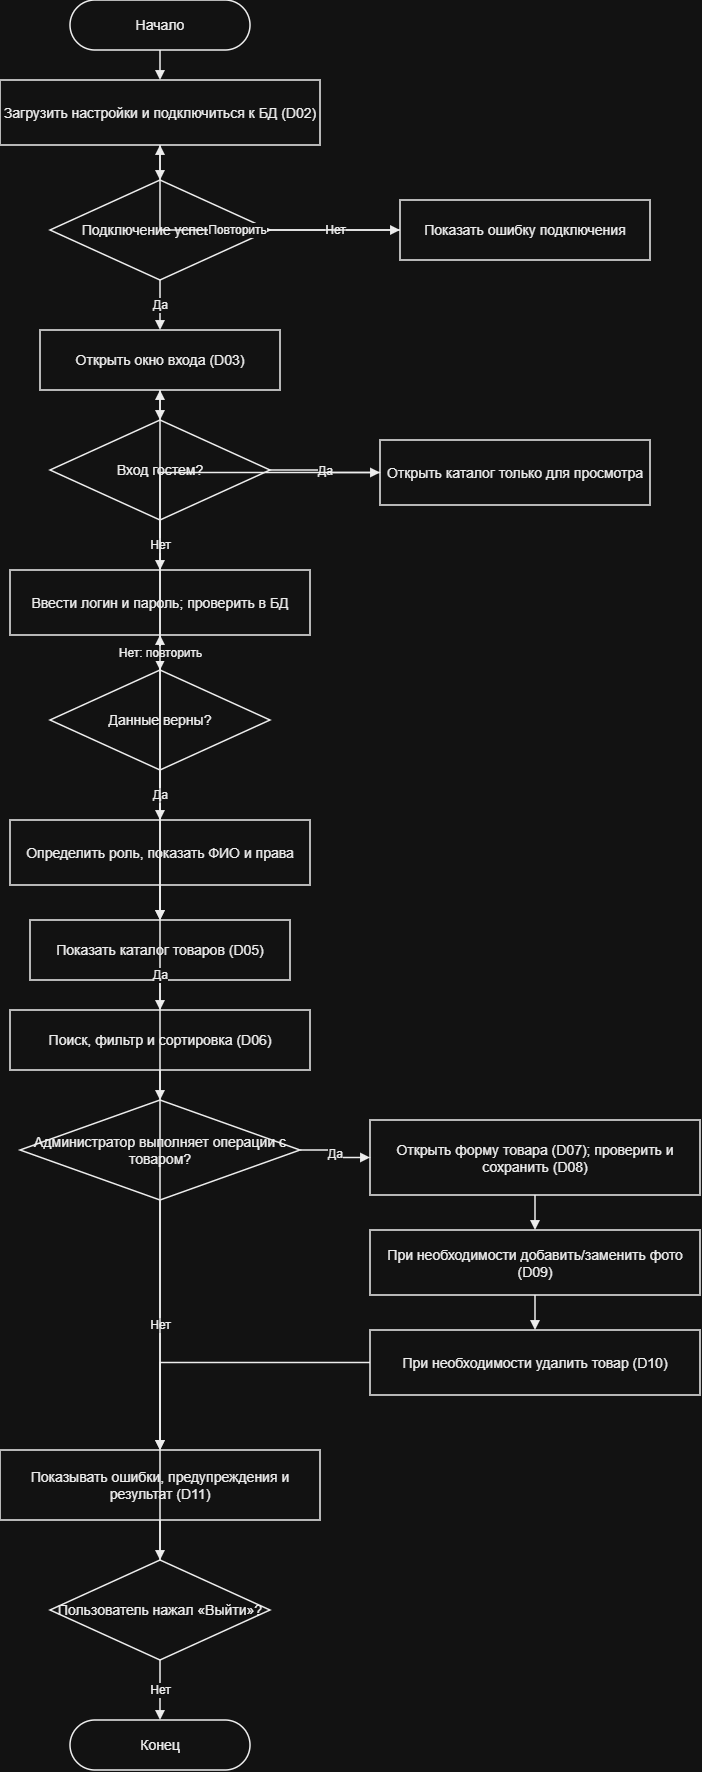

The diagram above was exported from draw.io. Its source (the exported page's mxGraphModel, read from the mxfile embedded in the PNG):
<mxGraphModel dx="1485" dy="1807" grid="1" gridSize="10" guides="1" tooltips="1" connect="1" arrows="1" fold="1" page="1" pageScale="1" pageWidth="1200" pageHeight="1900" math="0" shadow="0">
  <root>
    <mxCell id="0" />
    <mxCell id="1" parent="0" />
    <mxCell id="s" parent="1" style="whiteSpace=wrap;html=1;strokeColor=#000000;fillColor=#FFFFFF;fontColor=#000000;fontSize=14;strokeWidth=1.5;align=center;verticalAlign=middle;rounded=1;arcSize=50;" value="Начало" vertex="1">
      <mxGeometry height="50" width="180" x="420" y="20" as="geometry" />
    </mxCell>
    <mxCell id="start" parent="1" style="whiteSpace=wrap;html=1;strokeColor=#000000;fillColor=#FFFFFF;fontColor=#000000;fontSize=14;strokeWidth=1.5;align=center;verticalAlign=middle;rounded=0;" value="Загрузить настройки и подключиться к БД (D02)" vertex="1">
      <mxGeometry height="65" width="320" x="350" y="100" as="geometry" />
    </mxCell>
    <mxCell id="conn" parent="1" style="whiteSpace=wrap;html=1;strokeColor=#000000;fillColor=#FFFFFF;fontColor=#000000;fontSize=14;strokeWidth=1.5;align=center;verticalAlign=middle;rhombus;" value="Подключение успешно?" vertex="1">
      <mxGeometry height="100" width="220" x="400" y="200" as="geometry" />
    </mxCell>
    <mxCell id="err" parent="1" style="whiteSpace=wrap;html=1;strokeColor=#000000;fillColor=#FFFFFF;fontColor=#000000;fontSize=14;strokeWidth=1.5;align=center;verticalAlign=middle;rounded=0;" value="Показать ошибку подключения" vertex="1">
      <mxGeometry height="60" width="250" x="750" y="220" as="geometry" />
    </mxCell>
    <mxCell id="login" parent="1" style="whiteSpace=wrap;html=1;strokeColor=#000000;fillColor=#FFFFFF;fontColor=#000000;fontSize=14;strokeWidth=1.5;align=center;verticalAlign=middle;rounded=0;" value="Открыть окно входа (D03)" vertex="1">
      <mxGeometry height="60" width="240" x="390" y="350" as="geometry" />
    </mxCell>
    <mxCell id="auth" parent="1" style="whiteSpace=wrap;html=1;strokeColor=#000000;fillColor=#FFFFFF;fontColor=#000000;fontSize=14;strokeWidth=1.5;align=center;verticalAlign=middle;rhombus;" value="Вход гостем?" vertex="1">
      <mxGeometry height="100" width="220" x="400" y="440" as="geometry" />
    </mxCell>
    <mxCell id="guest" parent="1" style="whiteSpace=wrap;html=1;strokeColor=#000000;fillColor=#FFFFFF;fontColor=#000000;fontSize=14;strokeWidth=1.5;align=center;verticalAlign=middle;rounded=0;" value="Открыть каталог только для просмотра" vertex="1">
      <mxGeometry height="65" width="270" x="730" y="460" as="geometry" />
    </mxCell>
    <mxCell id="cred" parent="1" style="whiteSpace=wrap;html=1;strokeColor=#000000;fillColor=#FFFFFF;fontColor=#000000;fontSize=14;strokeWidth=1.5;align=center;verticalAlign=middle;rounded=0;" value="Ввести логин и пароль; проверить в БД" vertex="1">
      <mxGeometry height="65" width="300" x="360" y="590" as="geometry" />
    </mxCell>
    <mxCell id="valid" parent="1" style="whiteSpace=wrap;html=1;strokeColor=#000000;fillColor=#FFFFFF;fontColor=#000000;fontSize=14;strokeWidth=1.5;align=center;verticalAlign=middle;rhombus;" value="Данные верны?" vertex="1">
      <mxGeometry height="100" width="220" x="400" y="690" as="geometry" />
    </mxCell>
    <mxCell id="role" parent="1" style="whiteSpace=wrap;html=1;strokeColor=#000000;fillColor=#FFFFFF;fontColor=#000000;fontSize=14;strokeWidth=1.5;align=center;verticalAlign=middle;rounded=0;" value="Определить роль, показать ФИО и права" vertex="1">
      <mxGeometry height="65" width="300" x="360" y="840" as="geometry" />
    </mxCell>
    <mxCell id="catalog" parent="1" style="whiteSpace=wrap;html=1;strokeColor=#000000;fillColor=#FFFFFF;fontColor=#000000;fontSize=14;strokeWidth=1.5;align=center;verticalAlign=middle;rounded=0;" value="Показать каталог товаров (D05)" vertex="1">
      <mxGeometry height="60" width="260" x="380" y="940" as="geometry" />
    </mxCell>
    <mxCell id="search" parent="1" style="whiteSpace=wrap;html=1;strokeColor=#000000;fillColor=#FFFFFF;fontColor=#000000;fontSize=14;strokeWidth=1.5;align=center;verticalAlign=middle;rounded=0;" value="Поиск, фильтр и сортировка (D06)" vertex="1">
      <mxGeometry height="60" width="300" x="360" y="1030" as="geometry" />
    </mxCell>
    <mxCell id="admin" parent="1" style="whiteSpace=wrap;html=1;strokeColor=#000000;fillColor=#FFFFFF;fontColor=#000000;fontSize=14;strokeWidth=1.5;align=center;verticalAlign=middle;rhombus;" value="Администратор выполняет операции с товаром?" vertex="1">
      <mxGeometry height="100" width="280" x="370" y="1120" as="geometry" />
    </mxCell>
    <mxCell id="form" parent="1" style="whiteSpace=wrap;html=1;strokeColor=#000000;fillColor=#FFFFFF;fontColor=#000000;fontSize=14;strokeWidth=1.5;align=center;verticalAlign=middle;rounded=0;" value="Открыть форму товара (D07); проверить и сохранить (D08)" vertex="1">
      <mxGeometry height="75" width="330" x="720" y="1140" as="geometry" />
    </mxCell>
    <mxCell id="image" parent="1" style="whiteSpace=wrap;html=1;strokeColor=#000000;fillColor=#FFFFFF;fontColor=#000000;fontSize=14;strokeWidth=1.5;align=center;verticalAlign=middle;rounded=0;" value="При необходимости добавить/заменить фото (D09)" vertex="1">
      <mxGeometry height="65" width="330" x="720" y="1250" as="geometry" />
    </mxCell>
    <mxCell id="delete" parent="1" style="whiteSpace=wrap;html=1;strokeColor=#000000;fillColor=#FFFFFF;fontColor=#000000;fontSize=14;strokeWidth=1.5;align=center;verticalAlign=middle;rounded=0;" value="При необходимости удалить товар (D10)" vertex="1">
      <mxGeometry height="65" width="330" x="720" y="1350" as="geometry" />
    </mxCell>
    <mxCell id="msg" parent="1" style="whiteSpace=wrap;html=1;strokeColor=#000000;fillColor=#FFFFFF;fontColor=#000000;fontSize=14;strokeWidth=1.5;align=center;verticalAlign=middle;rounded=0;" value="Показывать ошибки, предупреждения и результат (D11)" vertex="1">
      <mxGeometry height="70" width="320" x="350" y="1470" as="geometry" />
    </mxCell>
    <mxCell id="logout" parent="1" style="whiteSpace=wrap;html=1;strokeColor=#000000;fillColor=#FFFFFF;fontColor=#000000;fontSize=14;strokeWidth=1.5;align=center;verticalAlign=middle;rhombus;" value="Пользователь нажал «Выйти»?" vertex="1">
      <mxGeometry height="100" width="220" x="400" y="1580" as="geometry" />
    </mxCell>
    <mxCell id="e" parent="1" style="whiteSpace=wrap;html=1;strokeColor=#000000;fillColor=#FFFFFF;fontColor=#000000;fontSize=14;strokeWidth=1.5;align=center;verticalAlign=middle;rounded=1;arcSize=50;" value="Конец" vertex="1">
      <mxGeometry height="50" width="180" x="420" y="1740" as="geometry" />
    </mxCell>
    <mxCell id="e0" edge="1" parent="1" source="s" style="edgeStyle=orthogonalEdgeStyle;rounded=0;orthogonalLoop=1;jettySize=auto;html=1;strokeColor=#000000;strokeWidth=1.5;endArrow=block;endFill=1;fontColor=#000000;fontSize=12;labelBackgroundColor=#FFFFFF;" target="start" value="">
      <mxGeometry relative="1" as="geometry" />
    </mxCell>
    <mxCell id="e1" edge="1" parent="1" source="start" style="edgeStyle=orthogonalEdgeStyle;rounded=0;orthogonalLoop=1;jettySize=auto;html=1;strokeColor=#000000;strokeWidth=1.5;endArrow=block;endFill=1;fontColor=#000000;fontSize=12;labelBackgroundColor=#FFFFFF;" target="conn" value="">
      <mxGeometry relative="1" as="geometry" />
    </mxCell>
    <mxCell id="e2" edge="1" parent="1" source="conn" style="edgeStyle=orthogonalEdgeStyle;rounded=0;orthogonalLoop=1;jettySize=auto;html=1;strokeColor=#000000;strokeWidth=1.5;endArrow=block;endFill=1;fontColor=#000000;fontSize=12;labelBackgroundColor=#FFFFFF;" target="login" value="Да">
      <mxGeometry relative="1" as="geometry" />
    </mxCell>
    <mxCell id="e3" edge="1" parent="1" source="conn" style="edgeStyle=orthogonalEdgeStyle;rounded=0;orthogonalLoop=1;jettySize=auto;html=1;strokeColor=#000000;strokeWidth=1.5;endArrow=block;endFill=1;fontColor=#000000;fontSize=12;labelBackgroundColor=#FFFFFF;" target="err" value="Нет">
      <mxGeometry relative="1" as="geometry" />
    </mxCell>
    <mxCell id="e4" edge="1" parent="1" source="err" style="edgeStyle=orthogonalEdgeStyle;rounded=0;orthogonalLoop=1;jettySize=auto;html=1;strokeColor=#000000;strokeWidth=1.5;endArrow=block;endFill=1;fontColor=#000000;fontSize=12;labelBackgroundColor=#FFFFFF;" target="start" value="Повторить">
      <mxGeometry relative="1" as="geometry" />
    </mxCell>
    <mxCell id="e5" edge="1" parent="1" source="login" style="edgeStyle=orthogonalEdgeStyle;rounded=0;orthogonalLoop=1;jettySize=auto;html=1;strokeColor=#000000;strokeWidth=1.5;endArrow=block;endFill=1;fontColor=#000000;fontSize=12;labelBackgroundColor=#FFFFFF;" target="auth" value="">
      <mxGeometry relative="1" as="geometry" />
    </mxCell>
    <mxCell id="e6" edge="1" parent="1" source="auth" style="edgeStyle=orthogonalEdgeStyle;rounded=0;orthogonalLoop=1;jettySize=auto;html=1;strokeColor=#000000;strokeWidth=1.5;endArrow=block;endFill=1;fontColor=#000000;fontSize=12;labelBackgroundColor=#FFFFFF;" target="guest" value="Да">
      <mxGeometry relative="1" as="geometry" />
    </mxCell>
    <mxCell id="e7" edge="1" parent="1" source="auth" style="edgeStyle=orthogonalEdgeStyle;rounded=0;orthogonalLoop=1;jettySize=auto;html=1;strokeColor=#000000;strokeWidth=1.5;endArrow=block;endFill=1;fontColor=#000000;fontSize=12;labelBackgroundColor=#FFFFFF;" target="cred" value="Нет">
      <mxGeometry relative="1" as="geometry" />
    </mxCell>
    <mxCell id="e8" edge="1" parent="1" source="guest" style="edgeStyle=orthogonalEdgeStyle;rounded=0;orthogonalLoop=1;jettySize=auto;html=1;strokeColor=#000000;strokeWidth=1.5;endArrow=block;endFill=1;fontColor=#000000;fontSize=12;labelBackgroundColor=#FFFFFF;" target="catalog" value="">
      <mxGeometry relative="1" as="geometry" />
    </mxCell>
    <mxCell id="e9" edge="1" parent="1" source="cred" style="edgeStyle=orthogonalEdgeStyle;rounded=0;orthogonalLoop=1;jettySize=auto;html=1;strokeColor=#000000;strokeWidth=1.5;endArrow=block;endFill=1;fontColor=#000000;fontSize=12;labelBackgroundColor=#FFFFFF;" target="valid" value="">
      <mxGeometry relative="1" as="geometry" />
    </mxCell>
    <mxCell id="e10" edge="1" parent="1" source="valid" style="edgeStyle=orthogonalEdgeStyle;rounded=0;orthogonalLoop=1;jettySize=auto;html=1;strokeColor=#000000;strokeWidth=1.5;endArrow=block;endFill=1;fontColor=#000000;fontSize=12;labelBackgroundColor=#FFFFFF;" target="cred" value="Нет: повторить">
      <mxGeometry relative="1" as="geometry" />
    </mxCell>
    <mxCell id="e11" edge="1" parent="1" source="valid" style="edgeStyle=orthogonalEdgeStyle;rounded=0;orthogonalLoop=1;jettySize=auto;html=1;strokeColor=#000000;strokeWidth=1.5;endArrow=block;endFill=1;fontColor=#000000;fontSize=12;labelBackgroundColor=#FFFFFF;" target="role" value="Да">
      <mxGeometry relative="1" as="geometry" />
    </mxCell>
    <mxCell id="e12" edge="1" parent="1" source="role" style="edgeStyle=orthogonalEdgeStyle;rounded=0;orthogonalLoop=1;jettySize=auto;html=1;strokeColor=#000000;strokeWidth=1.5;endArrow=block;endFill=1;fontColor=#000000;fontSize=12;labelBackgroundColor=#FFFFFF;" target="catalog" value="">
      <mxGeometry relative="1" as="geometry" />
    </mxCell>
    <mxCell id="e13" edge="1" parent="1" source="catalog" style="edgeStyle=orthogonalEdgeStyle;rounded=0;orthogonalLoop=1;jettySize=auto;html=1;strokeColor=#000000;strokeWidth=1.5;endArrow=block;endFill=1;fontColor=#000000;fontSize=12;labelBackgroundColor=#FFFFFF;" target="search" value="">
      <mxGeometry relative="1" as="geometry" />
    </mxCell>
    <mxCell id="e14" edge="1" parent="1" source="search" style="edgeStyle=orthogonalEdgeStyle;rounded=0;orthogonalLoop=1;jettySize=auto;html=1;strokeColor=#000000;strokeWidth=1.5;endArrow=block;endFill=1;fontColor=#000000;fontSize=12;labelBackgroundColor=#FFFFFF;" target="admin" value="">
      <mxGeometry relative="1" as="geometry" />
    </mxCell>
    <mxCell id="e15" edge="1" parent="1" source="admin" style="edgeStyle=orthogonalEdgeStyle;rounded=0;orthogonalLoop=1;jettySize=auto;html=1;strokeColor=#000000;strokeWidth=1.5;endArrow=block;endFill=1;fontColor=#000000;fontSize=12;labelBackgroundColor=#FFFFFF;" target="form" value="Да">
      <mxGeometry relative="1" as="geometry" />
    </mxCell>
    <mxCell id="e16" edge="1" parent="1" source="form" style="edgeStyle=orthogonalEdgeStyle;rounded=0;orthogonalLoop=1;jettySize=auto;html=1;strokeColor=#000000;strokeWidth=1.5;endArrow=block;endFill=1;fontColor=#000000;fontSize=12;labelBackgroundColor=#FFFFFF;" target="image" value="">
      <mxGeometry relative="1" as="geometry" />
    </mxCell>
    <mxCell id="e17" edge="1" parent="1" source="image" style="edgeStyle=orthogonalEdgeStyle;rounded=0;orthogonalLoop=1;jettySize=auto;html=1;strokeColor=#000000;strokeWidth=1.5;endArrow=block;endFill=1;fontColor=#000000;fontSize=12;labelBackgroundColor=#FFFFFF;" target="delete" value="">
      <mxGeometry relative="1" as="geometry" />
    </mxCell>
    <mxCell id="e18" edge="1" parent="1" source="delete" style="edgeStyle=orthogonalEdgeStyle;rounded=0;orthogonalLoop=1;jettySize=auto;html=1;strokeColor=#000000;strokeWidth=1.5;endArrow=block;endFill=1;fontColor=#000000;fontSize=12;labelBackgroundColor=#FFFFFF;" target="msg" value="">
      <mxGeometry relative="1" as="geometry" />
    </mxCell>
    <mxCell id="e19" edge="1" parent="1" source="admin" style="edgeStyle=orthogonalEdgeStyle;rounded=0;orthogonalLoop=1;jettySize=auto;html=1;strokeColor=#000000;strokeWidth=1.5;endArrow=block;endFill=1;fontColor=#000000;fontSize=12;labelBackgroundColor=#FFFFFF;" target="msg" value="Нет">
      <mxGeometry relative="1" as="geometry" />
    </mxCell>
    <mxCell id="e20" edge="1" parent="1" source="msg" style="edgeStyle=orthogonalEdgeStyle;rounded=0;orthogonalLoop=1;jettySize=auto;html=1;strokeColor=#000000;strokeWidth=1.5;endArrow=block;endFill=1;fontColor=#000000;fontSize=12;labelBackgroundColor=#FFFFFF;" target="logout" value="">
      <mxGeometry relative="1" as="geometry" />
    </mxCell>
    <mxCell id="e21" edge="1" parent="1" source="logout" style="edgeStyle=orthogonalEdgeStyle;rounded=0;orthogonalLoop=1;jettySize=auto;html=1;strokeColor=#000000;strokeWidth=1.5;endArrow=block;endFill=1;fontColor=#000000;fontSize=12;labelBackgroundColor=#FFFFFF;" target="login" value="Да">
      <mxGeometry relative="1" as="geometry" />
    </mxCell>
    <mxCell id="e22" edge="1" parent="1" source="logout" style="edgeStyle=orthogonalEdgeStyle;rounded=0;orthogonalLoop=1;jettySize=auto;html=1;strokeColor=#000000;strokeWidth=1.5;endArrow=block;endFill=1;fontColor=#000000;fontSize=12;labelBackgroundColor=#FFFFFF;" target="e" value="Нет">
      <mxGeometry relative="1" as="geometry" />
    </mxCell>
  </root>
</mxGraphModel>